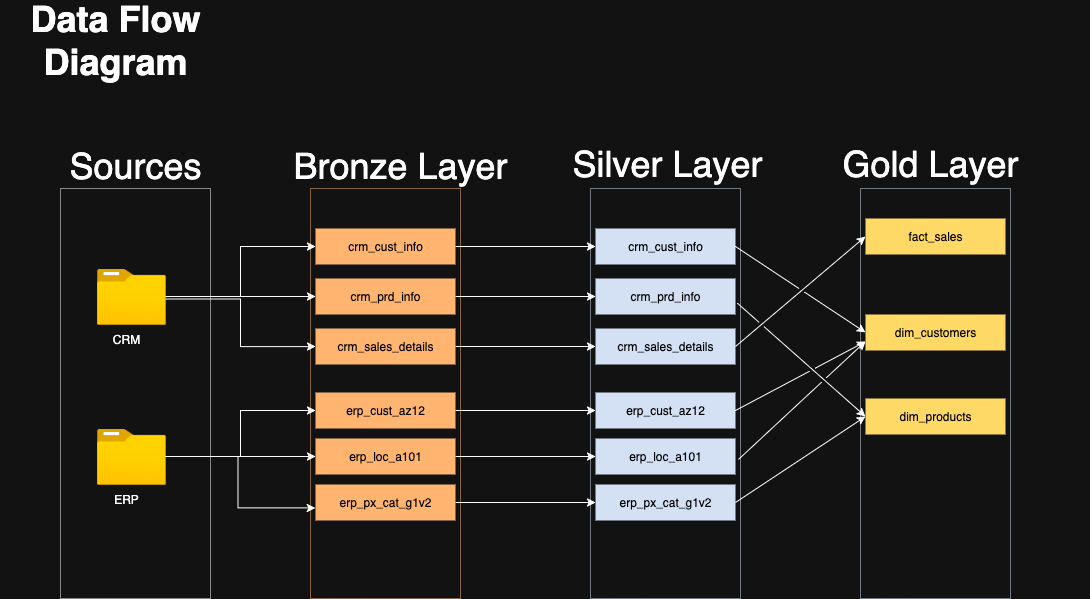

The diagram above was exported from draw.io. Its source (the exported page's mxGraphModel, read from the mxfile embedded in the PNG):
<mxGraphModel dx="1186" dy="773" grid="1" gridSize="10" guides="1" tooltips="1" connect="1" arrows="1" fold="1" page="1" pageScale="1" pageWidth="850" pageHeight="1100" math="0" shadow="0">
  <root>
    <mxCell id="0" />
    <mxCell id="1" parent="0" />
    <mxCell id="UueY88pofpEPzTduTHXG-1" value="&lt;b&gt;&lt;font style=&quot;font-size: 36px;&quot;&gt;Data Flow Diagram&lt;/font&gt;&lt;/b&gt;" style="text;strokeColor=none;align=center;fillColor=none;html=1;verticalAlign=middle;whiteSpace=wrap;rounded=0;" parent="1" vertex="1">
      <mxGeometry y="30" width="230" height="70" as="geometry" />
    </mxCell>
    <mxCell id="UueY88pofpEPzTduTHXG-2" value="" style="rounded=0;whiteSpace=wrap;html=1;fillColor=none;dashed=1;dashPattern=1 1;" parent="1" vertex="1">
      <mxGeometry x="60" y="210" width="150" height="410" as="geometry" />
    </mxCell>
    <mxCell id="UueY88pofpEPzTduTHXG-3" value="&lt;font style=&quot;font-size: 36px;&quot;&gt;Sources&lt;/font&gt;" style="text;html=1;align=center;verticalAlign=middle;whiteSpace=wrap;rounded=0;" parent="1" vertex="1">
      <mxGeometry x="85" y="160" width="100" height="60" as="geometry" />
    </mxCell>
    <mxCell id="UueY88pofpEPzTduTHXG-4" value="" style="rounded=0;whiteSpace=wrap;html=1;fillColor=none;dashed=1;dashPattern=1 1;strokeColor=light-dark(#000000,#FFB570);" parent="1" vertex="1">
      <mxGeometry x="310" y="210" width="150" height="410" as="geometry" />
    </mxCell>
    <mxCell id="UueY88pofpEPzTduTHXG-5" value="" style="rounded=0;whiteSpace=wrap;html=1;fillColor=none;dashed=1;dashPattern=1 1;strokeColor=light-dark(#FFFFFF,#D4E1F5);" parent="1" vertex="1">
      <mxGeometry x="590" y="210" width="150" height="410" as="geometry" />
    </mxCell>
    <mxCell id="UueY88pofpEPzTduTHXG-17" style="edgeStyle=orthogonalEdgeStyle;rounded=0;orthogonalLoop=1;jettySize=auto;html=1;entryX=0;entryY=0.5;entryDx=0;entryDy=0;" parent="1" source="UueY88pofpEPzTduTHXG-6" target="UueY88pofpEPzTduTHXG-14" edge="1">
      <mxGeometry relative="1" as="geometry" />
    </mxCell>
    <mxCell id="UueY88pofpEPzTduTHXG-18" style="edgeStyle=orthogonalEdgeStyle;rounded=0;orthogonalLoop=1;jettySize=auto;html=1;entryX=0;entryY=0.5;entryDx=0;entryDy=0;" parent="1" source="UueY88pofpEPzTduTHXG-6" target="UueY88pofpEPzTduTHXG-13" edge="1">
      <mxGeometry relative="1" as="geometry">
        <mxPoint x="250" y="260" as="targetPoint" />
      </mxGeometry>
    </mxCell>
    <mxCell id="UueY88pofpEPzTduTHXG-19" style="edgeStyle=orthogonalEdgeStyle;rounded=0;orthogonalLoop=1;jettySize=auto;html=1;entryX=0;entryY=0.5;entryDx=0;entryDy=0;" parent="1" target="UueY88pofpEPzTduTHXG-15" edge="1">
      <mxGeometry relative="1" as="geometry">
        <mxPoint x="244.5999999999999" y="376.00000000000017" as="targetPoint" />
        <mxPoint x="100.5" y="320.41" as="sourcePoint" />
        <Array as="points">
          <mxPoint x="240" y="320" />
          <mxPoint x="240" y="368" />
        </Array>
      </mxGeometry>
    </mxCell>
    <mxCell id="UueY88pofpEPzTduTHXG-6" value="" style="image;aspect=fixed;html=1;points=[];align=center;fontSize=12;image=img/lib/azure2/general/Folder_Blank.svg;" parent="1" vertex="1">
      <mxGeometry x="96" y="290" width="69" height="56.00000000000001" as="geometry" />
    </mxCell>
    <mxCell id="UueY88pofpEPzTduTHXG-23" style="edgeStyle=orthogonalEdgeStyle;rounded=0;orthogonalLoop=1;jettySize=auto;html=1;entryX=0;entryY=0.5;entryDx=0;entryDy=0;" parent="1" source="UueY88pofpEPzTduTHXG-7" target="UueY88pofpEPzTduTHXG-21" edge="1">
      <mxGeometry relative="1" as="geometry" />
    </mxCell>
    <mxCell id="UueY88pofpEPzTduTHXG-24" style="edgeStyle=orthogonalEdgeStyle;rounded=0;orthogonalLoop=1;jettySize=auto;html=1;entryX=0;entryY=0.5;entryDx=0;entryDy=0;" parent="1" source="UueY88pofpEPzTduTHXG-7" target="UueY88pofpEPzTduTHXG-20" edge="1">
      <mxGeometry relative="1" as="geometry" />
    </mxCell>
    <mxCell id="UueY88pofpEPzTduTHXG-7" value="" style="image;aspect=fixed;html=1;points=[];align=center;fontSize=12;image=img/lib/azure2/general/Folder_Blank.svg;" parent="1" vertex="1">
      <mxGeometry x="96" y="450" width="69" height="56.00000000000001" as="geometry" />
    </mxCell>
    <mxCell id="UueY88pofpEPzTduTHXG-9" value="CRM" style="text;html=1;align=center;verticalAlign=middle;whiteSpace=wrap;rounded=0;" parent="1" vertex="1">
      <mxGeometry x="96" y="346" width="60" height="30" as="geometry" />
    </mxCell>
    <mxCell id="UueY88pofpEPzTduTHXG-10" value="ERP" style="text;html=1;align=center;verticalAlign=middle;whiteSpace=wrap;rounded=0;" parent="1" vertex="1">
      <mxGeometry x="96" y="506" width="60" height="30" as="geometry" />
    </mxCell>
    <mxCell id="UueY88pofpEPzTduTHXG-11" value="&lt;font style=&quot;font-size: 36px;&quot;&gt;Bronze Layer&lt;/font&gt;" style="text;html=1;align=center;verticalAlign=middle;whiteSpace=wrap;rounded=0;" parent="1" vertex="1">
      <mxGeometry x="290" y="160" width="220" height="60" as="geometry" />
    </mxCell>
    <mxCell id="8N8LkbuYAFYoqV4uYeaK-8" style="edgeStyle=orthogonalEdgeStyle;rounded=0;orthogonalLoop=1;jettySize=auto;html=1;entryX=0;entryY=0.5;entryDx=0;entryDy=0;" parent="1" source="UueY88pofpEPzTduTHXG-13" target="8N8LkbuYAFYoqV4uYeaK-2" edge="1">
      <mxGeometry relative="1" as="geometry" />
    </mxCell>
    <mxCell id="UueY88pofpEPzTduTHXG-13" value="&lt;span style=&quot;color: light-dark(rgb(0, 0, 0), rgb(0, 0, 0));&quot;&gt;&lt;span&gt;crm_cust_info&lt;/span&gt;&lt;/span&gt;" style="text;html=1;align=center;verticalAlign=middle;whiteSpace=wrap;rounded=0;fillColor=light-dark(#FFFFFF,#FFB570);" parent="1" vertex="1">
      <mxGeometry x="315" y="250" width="140" height="36" as="geometry" />
    </mxCell>
    <mxCell id="8N8LkbuYAFYoqV4uYeaK-9" style="edgeStyle=orthogonalEdgeStyle;rounded=0;orthogonalLoop=1;jettySize=auto;html=1;entryX=0;entryY=0.5;entryDx=0;entryDy=0;" parent="1" source="UueY88pofpEPzTduTHXG-14" target="8N8LkbuYAFYoqV4uYeaK-3" edge="1">
      <mxGeometry relative="1" as="geometry" />
    </mxCell>
    <mxCell id="UueY88pofpEPzTduTHXG-14" value="&lt;span style=&quot;color: light-dark(rgb(0, 0, 0), rgb(0, 0, 0));&quot;&gt;&lt;span&gt;crm_prd_info&lt;/span&gt;&lt;/span&gt;" style="text;html=1;align=center;verticalAlign=middle;whiteSpace=wrap;rounded=0;fillColor=light-dark(#FFFFFF,#FFB570);" parent="1" vertex="1">
      <mxGeometry x="315" y="300" width="140" height="36" as="geometry" />
    </mxCell>
    <mxCell id="8N8LkbuYAFYoqV4uYeaK-10" style="edgeStyle=orthogonalEdgeStyle;rounded=0;orthogonalLoop=1;jettySize=auto;html=1;entryX=0;entryY=0.5;entryDx=0;entryDy=0;" parent="1" source="UueY88pofpEPzTduTHXG-15" target="8N8LkbuYAFYoqV4uYeaK-4" edge="1">
      <mxGeometry relative="1" as="geometry" />
    </mxCell>
    <mxCell id="UueY88pofpEPzTduTHXG-15" value="&lt;span style=&quot;color: light-dark(rgb(0, 0, 0), rgb(0, 0, 0));&quot;&gt;&lt;span&gt;crm_sales_details&lt;/span&gt;&lt;/span&gt;" style="text;html=1;align=center;verticalAlign=middle;whiteSpace=wrap;rounded=0;fillColor=light-dark(#FFFFFF,#FFB570);" parent="1" vertex="1">
      <mxGeometry x="315" y="350" width="140" height="36" as="geometry" />
    </mxCell>
    <mxCell id="8N8LkbuYAFYoqV4uYeaK-11" style="edgeStyle=orthogonalEdgeStyle;rounded=0;orthogonalLoop=1;jettySize=auto;html=1;entryX=0;entryY=0.5;entryDx=0;entryDy=0;" parent="1" source="UueY88pofpEPzTduTHXG-20" target="8N8LkbuYAFYoqV4uYeaK-5" edge="1">
      <mxGeometry relative="1" as="geometry" />
    </mxCell>
    <mxCell id="UueY88pofpEPzTduTHXG-20" value="&lt;span style=&quot;color: light-dark(rgb(0, 0, 0), rgb(0, 0, 0));&quot;&gt;erp_cust_az12&lt;/span&gt;" style="text;html=1;align=center;verticalAlign=middle;whiteSpace=wrap;rounded=0;fillColor=light-dark(#FFFFFF,#FFB570);" parent="1" vertex="1">
      <mxGeometry x="315" y="414" width="140" height="36" as="geometry" />
    </mxCell>
    <mxCell id="8N8LkbuYAFYoqV4uYeaK-12" style="edgeStyle=orthogonalEdgeStyle;rounded=0;orthogonalLoop=1;jettySize=auto;html=1;entryX=0;entryY=0.5;entryDx=0;entryDy=0;" parent="1" source="UueY88pofpEPzTduTHXG-21" target="8N8LkbuYAFYoqV4uYeaK-6" edge="1">
      <mxGeometry relative="1" as="geometry" />
    </mxCell>
    <mxCell id="UueY88pofpEPzTduTHXG-21" value="&lt;span style=&quot;color: light-dark(rgb(0, 0, 0), rgb(0, 0, 0));&quot;&gt;erp_loc_a101&lt;/span&gt;" style="text;html=1;align=center;verticalAlign=middle;whiteSpace=wrap;rounded=0;fillColor=light-dark(#FFFFFF,#FFB570);" parent="1" vertex="1">
      <mxGeometry x="315" y="460" width="140" height="36" as="geometry" />
    </mxCell>
    <mxCell id="8N8LkbuYAFYoqV4uYeaK-13" style="edgeStyle=orthogonalEdgeStyle;rounded=0;orthogonalLoop=1;jettySize=auto;html=1;entryX=0;entryY=0.5;entryDx=0;entryDy=0;" parent="1" source="UueY88pofpEPzTduTHXG-22" target="8N8LkbuYAFYoqV4uYeaK-7" edge="1">
      <mxGeometry relative="1" as="geometry" />
    </mxCell>
    <mxCell id="UueY88pofpEPzTduTHXG-22" value="&lt;span style=&quot;color: light-dark(rgb(0, 0, 0), rgb(0, 0, 0));&quot;&gt;erp_px_cat_g1v2&lt;/span&gt;" style="text;html=1;align=center;verticalAlign=middle;whiteSpace=wrap;rounded=0;fillColor=light-dark(#FFFFFF,#FFB570);" parent="1" vertex="1">
      <mxGeometry x="315" y="506" width="140" height="36" as="geometry" />
    </mxCell>
    <mxCell id="UueY88pofpEPzTduTHXG-25" style="edgeStyle=orthogonalEdgeStyle;rounded=0;orthogonalLoop=1;jettySize=auto;html=1;entryX=0.032;entryY=0.779;entryDx=0;entryDy=0;entryPerimeter=0;" parent="1" source="UueY88pofpEPzTduTHXG-7" target="UueY88pofpEPzTduTHXG-4" edge="1">
      <mxGeometry relative="1" as="geometry" />
    </mxCell>
    <mxCell id="8N8LkbuYAFYoqV4uYeaK-1" value="&lt;font style=&quot;font-size: 36px;&quot;&gt;Silver Layer&lt;/font&gt;" style="text;whiteSpace=wrap;html=1;" parent="1" vertex="1">
      <mxGeometry x="570" y="160" width="250" height="70" as="geometry" />
    </mxCell>
    <mxCell id="8N8LkbuYAFYoqV4uYeaK-2" value="&lt;span style=&quot;color: light-dark(rgb(0, 0, 0), rgb(0, 0, 0));&quot;&gt;&lt;span&gt;crm_cust_info&lt;/span&gt;&lt;/span&gt;" style="text;html=1;align=center;verticalAlign=middle;whiteSpace=wrap;rounded=0;fillColor=light-dark(#FFFFFF,#D4E1F5);" parent="1" vertex="1">
      <mxGeometry x="595" y="250" width="140" height="36" as="geometry" />
    </mxCell>
    <mxCell id="8N8LkbuYAFYoqV4uYeaK-3" value="&lt;span style=&quot;color: light-dark(rgb(0, 0, 0), rgb(0, 0, 0));&quot;&gt;&lt;span&gt;crm_prd_info&lt;/span&gt;&lt;/span&gt;" style="text;html=1;align=center;verticalAlign=middle;whiteSpace=wrap;rounded=0;fillColor=light-dark(#FFFFFF,#D4E1F5);" parent="1" vertex="1">
      <mxGeometry x="595" y="300" width="140" height="36" as="geometry" />
    </mxCell>
    <mxCell id="8N8LkbuYAFYoqV4uYeaK-4" value="&lt;span style=&quot;color: light-dark(rgb(0, 0, 0), rgb(0, 0, 0));&quot;&gt;&lt;span&gt;crm_sales_details&lt;/span&gt;&lt;/span&gt;" style="text;html=1;align=center;verticalAlign=middle;whiteSpace=wrap;rounded=0;fillColor=light-dark(#FFFFFF,#D4E1F5);" parent="1" vertex="1">
      <mxGeometry x="595" y="350" width="140" height="36" as="geometry" />
    </mxCell>
    <mxCell id="8N8LkbuYAFYoqV4uYeaK-5" value="&lt;span style=&quot;color: light-dark(rgb(0, 0, 0), rgb(0, 0, 0));&quot;&gt;erp_cust_az12&lt;/span&gt;" style="text;html=1;align=center;verticalAlign=middle;whiteSpace=wrap;rounded=0;fillColor=light-dark(#FFFFFF,#D4E1F5);" parent="1" vertex="1">
      <mxGeometry x="595" y="414" width="140" height="36" as="geometry" />
    </mxCell>
    <mxCell id="8N8LkbuYAFYoqV4uYeaK-6" value="&lt;span style=&quot;color: light-dark(rgb(0, 0, 0), rgb(0, 0, 0));&quot;&gt;erp_loc_a101&lt;/span&gt;" style="text;html=1;align=center;verticalAlign=middle;whiteSpace=wrap;rounded=0;fillColor=light-dark(#FFFFFF,#D4E1F5);" parent="1" vertex="1">
      <mxGeometry x="595" y="460" width="140" height="36" as="geometry" />
    </mxCell>
    <mxCell id="8N8LkbuYAFYoqV4uYeaK-7" value="&lt;span style=&quot;color: light-dark(rgb(0, 0, 0), rgb(0, 0, 0));&quot;&gt;erp_px_cat_g1v2&lt;/span&gt;" style="text;html=1;align=center;verticalAlign=middle;whiteSpace=wrap;rounded=0;fillColor=light-dark(#FFFFFF,#D4E1F5);" parent="1" vertex="1">
      <mxGeometry x="595" y="506" width="140" height="36" as="geometry" />
    </mxCell>
    <mxCell id="lAZtfF-DNKxiRHaiXgCd-1" value="" style="rounded=0;whiteSpace=wrap;html=1;fillColor=none;dashed=1;dashPattern=1 1;strokeColor=light-dark(#FFFFFF,#D4E1F5);" parent="1" vertex="1">
      <mxGeometry x="860" y="210" width="150" height="410" as="geometry" />
    </mxCell>
    <mxCell id="lAZtfF-DNKxiRHaiXgCd-2" value="&lt;span style=&quot;color: light-dark(rgb(0, 0, 0), rgb(0, 0, 0));&quot;&gt;fact_sales&lt;/span&gt;" style="text;html=1;align=center;verticalAlign=middle;whiteSpace=wrap;rounded=0;fillColor=light-dark(#FFFFFF,#FFD966);" parent="1" vertex="1">
      <mxGeometry x="865" y="240" width="140" height="36" as="geometry" />
    </mxCell>
    <mxCell id="lAZtfF-DNKxiRHaiXgCd-3" value="&lt;span style=&quot;color: light-dark(rgb(0, 0, 0), rgb(0, 0, 0));&quot;&gt;dim_customers&lt;/span&gt;" style="text;html=1;align=center;verticalAlign=middle;whiteSpace=wrap;rounded=0;fillColor=light-dark(#FFFFFF,#FFD966);" parent="1" vertex="1">
      <mxGeometry x="865" y="336" width="140" height="36" as="geometry" />
    </mxCell>
    <mxCell id="lAZtfF-DNKxiRHaiXgCd-4" value="&lt;span style=&quot;color: light-dark(rgb(0, 0, 0), rgb(0, 0, 0));&quot;&gt;dim_products&lt;/span&gt;" style="text;html=1;align=center;verticalAlign=middle;whiteSpace=wrap;rounded=0;fillColor=light-dark(#FFFFFF,#FFD966);" parent="1" vertex="1">
      <mxGeometry x="865" y="420" width="140" height="36" as="geometry" />
    </mxCell>
    <mxCell id="lAZtfF-DNKxiRHaiXgCd-8" value="&lt;font style=&quot;font-size: 36px;&quot;&gt;Gold Layer&lt;/font&gt;" style="text;whiteSpace=wrap;html=1;" parent="1" vertex="1">
      <mxGeometry x="840" y="160" width="250" height="70" as="geometry" />
    </mxCell>
    <mxCell id="lAZtfF-DNKxiRHaiXgCd-10" value="" style="endArrow=classic;html=1;rounded=0;entryX=0;entryY=0.5;entryDx=0;entryDy=0;exitX=1;exitY=0.5;exitDx=0;exitDy=0;jumpStyle=gap;" parent="1" source="8N8LkbuYAFYoqV4uYeaK-4" target="lAZtfF-DNKxiRHaiXgCd-2" edge="1">
      <mxGeometry width="50" height="50" relative="1" as="geometry">
        <mxPoint x="735" y="376" as="sourcePoint" />
        <mxPoint x="785" y="326" as="targetPoint" />
      </mxGeometry>
    </mxCell>
    <mxCell id="lAZtfF-DNKxiRHaiXgCd-13" value="" style="endArrow=classic;html=1;rounded=0;entryX=0;entryY=0.5;entryDx=0;entryDy=0;exitX=1;exitY=0.5;exitDx=0;exitDy=0;jumpStyle=gap;" parent="1" source="8N8LkbuYAFYoqV4uYeaK-2" target="lAZtfF-DNKxiRHaiXgCd-3" edge="1">
      <mxGeometry width="50" height="50" relative="1" as="geometry">
        <mxPoint x="770" y="392" as="sourcePoint" />
        <mxPoint x="896" y="280" as="targetPoint" />
      </mxGeometry>
    </mxCell>
    <mxCell id="lAZtfF-DNKxiRHaiXgCd-14" value="" style="endArrow=classic;html=1;rounded=0;entryX=0;entryY=0.5;entryDx=0;entryDy=0;exitX=0.98;exitY=0.28;exitDx=0;exitDy=0;exitPerimeter=0;jumpStyle=gap;" parent="1" source="UueY88pofpEPzTduTHXG-5" target="lAZtfF-DNKxiRHaiXgCd-4" edge="1">
      <mxGeometry width="50" height="50" relative="1" as="geometry">
        <mxPoint x="800" y="502" as="sourcePoint" />
        <mxPoint x="926" y="390" as="targetPoint" />
      </mxGeometry>
    </mxCell>
    <mxCell id="lAZtfF-DNKxiRHaiXgCd-15" value="" style="endArrow=classic;html=1;rounded=0;entryX=0;entryY=0.75;entryDx=0;entryDy=0;exitX=1;exitY=0.5;exitDx=0;exitDy=0;jumpStyle=gap;" parent="1" source="8N8LkbuYAFYoqV4uYeaK-5" target="lAZtfF-DNKxiRHaiXgCd-3" edge="1">
      <mxGeometry width="50" height="50" relative="1" as="geometry">
        <mxPoint x="790" y="542" as="sourcePoint" />
        <mxPoint x="916" y="430" as="targetPoint" />
      </mxGeometry>
    </mxCell>
    <mxCell id="lAZtfF-DNKxiRHaiXgCd-16" value="" style="endArrow=classic;html=1;rounded=0;entryX=0;entryY=0.75;entryDx=0;entryDy=0;exitX=0.987;exitY=0.661;exitDx=0;exitDy=0;exitPerimeter=0;jumpStyle=gap;" parent="1" source="UueY88pofpEPzTduTHXG-5" target="lAZtfF-DNKxiRHaiXgCd-3" edge="1">
      <mxGeometry width="50" height="50" relative="1" as="geometry">
        <mxPoint x="760" y="562" as="sourcePoint" />
        <mxPoint x="886" y="450" as="targetPoint" />
      </mxGeometry>
    </mxCell>
    <mxCell id="lAZtfF-DNKxiRHaiXgCd-17" value="" style="endArrow=classic;html=1;rounded=0;entryX=0;entryY=0.5;entryDx=0;entryDy=0;exitX=1;exitY=0.5;exitDx=0;exitDy=0;jumpStyle=gap;" parent="1" source="8N8LkbuYAFYoqV4uYeaK-7" target="lAZtfF-DNKxiRHaiXgCd-4" edge="1">
      <mxGeometry width="50" height="50" relative="1" as="geometry">
        <mxPoint x="780" y="642" as="sourcePoint" />
        <mxPoint x="906" y="530" as="targetPoint" />
      </mxGeometry>
    </mxCell>
  </root>
</mxGraphModel>